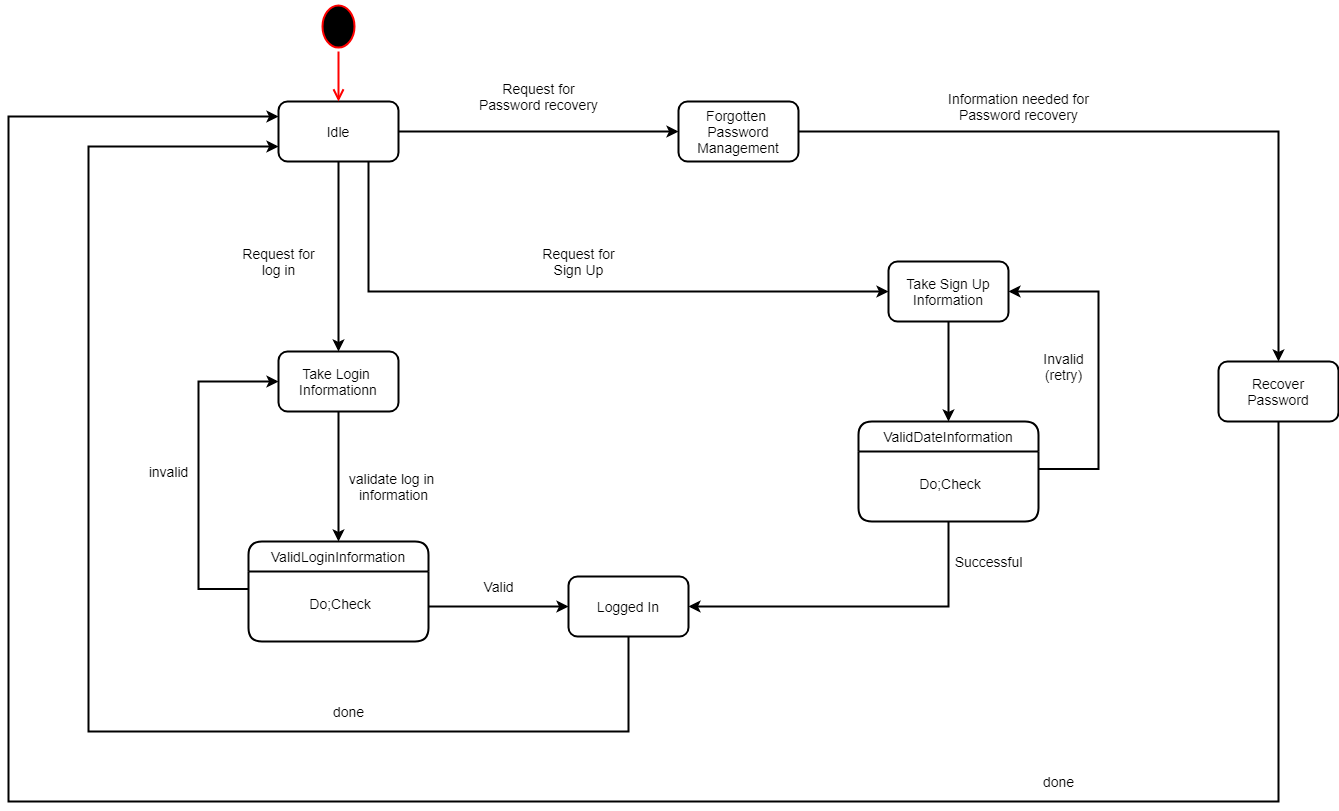

The diagram above was exported from draw.io. Its source (the exported page's mxGraphModel, read from the mxfile embedded in the PNG):
<mxGraphModel dx="2297" dy="678" grid="1" gridSize="10" guides="1" tooltips="1" connect="1" arrows="1" fold="1" page="1" pageScale="1" pageWidth="850" pageHeight="1100" math="0" shadow="0">
  <root>
    <mxCell id="0" />
    <mxCell id="1" parent="0" />
    <mxCell id="DfOrCofwFQlBocTQs2FI-15" style="edgeStyle=orthogonalEdgeStyle;rounded=0;orthogonalLoop=1;jettySize=auto;html=1;exitX=1;exitY=0.5;exitDx=0;exitDy=0;entryX=0;entryY=0.5;entryDx=0;entryDy=0;fontSize=14;spacing=3;strokeWidth=2;" edge="1" parent="1" source="DfOrCofwFQlBocTQs2FI-1" target="DfOrCofwFQlBocTQs2FI-2">
      <mxGeometry relative="1" as="geometry" />
    </mxCell>
    <mxCell id="DfOrCofwFQlBocTQs2FI-17" style="edgeStyle=orthogonalEdgeStyle;rounded=0;orthogonalLoop=1;jettySize=auto;html=1;exitX=0.5;exitY=1;exitDx=0;exitDy=0;fontSize=14;spacing=3;strokeWidth=2;" edge="1" parent="1" source="DfOrCofwFQlBocTQs2FI-1" target="DfOrCofwFQlBocTQs2FI-3">
      <mxGeometry relative="1" as="geometry" />
    </mxCell>
    <mxCell id="DfOrCofwFQlBocTQs2FI-20" style="edgeStyle=orthogonalEdgeStyle;rounded=0;orthogonalLoop=1;jettySize=auto;html=1;exitX=0.75;exitY=1;exitDx=0;exitDy=0;entryX=0;entryY=0.5;entryDx=0;entryDy=0;fontSize=14;spacing=3;strokeWidth=2;" edge="1" parent="1" source="DfOrCofwFQlBocTQs2FI-1" target="DfOrCofwFQlBocTQs2FI-4">
      <mxGeometry relative="1" as="geometry" />
    </mxCell>
    <mxCell id="DfOrCofwFQlBocTQs2FI-1" value="Idle" style="rounded=1;whiteSpace=wrap;html=1;fontSize=14;spacing=3;strokeWidth=2;" vertex="1" parent="1">
      <mxGeometry x="231" y="250" width="120" height="60" as="geometry" />
    </mxCell>
    <mxCell id="DfOrCofwFQlBocTQs2FI-16" style="edgeStyle=orthogonalEdgeStyle;rounded=0;orthogonalLoop=1;jettySize=auto;html=1;exitX=1;exitY=0.5;exitDx=0;exitDy=0;entryX=0.5;entryY=0;entryDx=0;entryDy=0;fontSize=14;spacing=3;strokeWidth=2;" edge="1" parent="1" source="DfOrCofwFQlBocTQs2FI-2" target="DfOrCofwFQlBocTQs2FI-14">
      <mxGeometry relative="1" as="geometry" />
    </mxCell>
    <mxCell id="DfOrCofwFQlBocTQs2FI-2" value="Forgotten&amp;nbsp;&lt;br style=&quot;font-size: 14px;&quot;&gt;Password&lt;br style=&quot;font-size: 14px;&quot;&gt;Management" style="rounded=1;whiteSpace=wrap;html=1;fontSize=14;spacing=3;strokeWidth=2;" vertex="1" parent="1">
      <mxGeometry x="631" y="250" width="120" height="60" as="geometry" />
    </mxCell>
    <mxCell id="DfOrCofwFQlBocTQs2FI-18" style="edgeStyle=orthogonalEdgeStyle;rounded=0;orthogonalLoop=1;jettySize=auto;html=1;exitX=0.5;exitY=1;exitDx=0;exitDy=0;entryX=0.5;entryY=0;entryDx=0;entryDy=0;fontSize=14;spacing=3;strokeWidth=2;" edge="1" parent="1" source="DfOrCofwFQlBocTQs2FI-3" target="DfOrCofwFQlBocTQs2FI-10">
      <mxGeometry relative="1" as="geometry" />
    </mxCell>
    <mxCell id="DfOrCofwFQlBocTQs2FI-3" value="Take Login&amp;nbsp;&lt;br style=&quot;font-size: 14px;&quot;&gt;Informationn" style="rounded=1;whiteSpace=wrap;html=1;fontSize=14;spacing=3;strokeWidth=2;" vertex="1" parent="1">
      <mxGeometry x="231" y="500" width="120" height="60" as="geometry" />
    </mxCell>
    <mxCell id="DfOrCofwFQlBocTQs2FI-21" style="edgeStyle=orthogonalEdgeStyle;rounded=0;orthogonalLoop=1;jettySize=auto;html=1;exitX=0.5;exitY=1;exitDx=0;exitDy=0;fontSize=14;spacing=3;strokeWidth=2;" edge="1" parent="1" source="DfOrCofwFQlBocTQs2FI-4" target="DfOrCofwFQlBocTQs2FI-12">
      <mxGeometry relative="1" as="geometry" />
    </mxCell>
    <mxCell id="DfOrCofwFQlBocTQs2FI-4" value="Take Sign Up&lt;br style=&quot;font-size: 14px;&quot;&gt;Information" style="rounded=1;whiteSpace=wrap;html=1;fontSize=14;spacing=3;strokeWidth=2;" vertex="1" parent="1">
      <mxGeometry x="841" y="410" width="120" height="60" as="geometry" />
    </mxCell>
    <mxCell id="DfOrCofwFQlBocTQs2FI-27" style="edgeStyle=orthogonalEdgeStyle;rounded=0;orthogonalLoop=1;jettySize=auto;html=1;exitX=0.5;exitY=1;exitDx=0;exitDy=0;entryX=0;entryY=0.75;entryDx=0;entryDy=0;fontSize=14;spacing=3;strokeWidth=2;" edge="1" parent="1" source="DfOrCofwFQlBocTQs2FI-7" target="DfOrCofwFQlBocTQs2FI-1">
      <mxGeometry relative="1" as="geometry">
        <Array as="points">
          <mxPoint x="581" y="880" />
          <mxPoint x="41" y="880" />
          <mxPoint x="41" y="295" />
        </Array>
      </mxGeometry>
    </mxCell>
    <mxCell id="DfOrCofwFQlBocTQs2FI-7" value="Logged In" style="rounded=1;whiteSpace=wrap;html=1;fontSize=14;spacing=3;strokeWidth=2;" vertex="1" parent="1">
      <mxGeometry x="521" y="725" width="120" height="60" as="geometry" />
    </mxCell>
    <mxCell id="DfOrCofwFQlBocTQs2FI-10" value="ValidLoginInformation" style="swimlane;childLayout=stackLayout;horizontal=1;startSize=30;horizontalStack=0;rounded=1;fontSize=14;fontStyle=0;strokeWidth=2;resizeParent=0;resizeLast=1;shadow=0;dashed=0;align=center;spacing=3;" vertex="1" parent="1">
      <mxGeometry x="201" y="690" width="180" height="100" as="geometry" />
    </mxCell>
    <mxCell id="DfOrCofwFQlBocTQs2FI-11" value="&#10;Do;Check" style="align=center;strokeColor=none;fillColor=none;spacingLeft=4;fontSize=14;verticalAlign=top;resizable=0;rotatable=0;part=1;spacing=3;strokeWidth=2;" vertex="1" parent="DfOrCofwFQlBocTQs2FI-10">
      <mxGeometry y="30" width="180" height="70" as="geometry" />
    </mxCell>
    <mxCell id="DfOrCofwFQlBocTQs2FI-12" value="ValidDateInformation" style="swimlane;childLayout=stackLayout;horizontal=1;startSize=30;horizontalStack=0;rounded=1;fontSize=14;fontStyle=0;strokeWidth=2;resizeParent=0;resizeLast=1;shadow=0;dashed=0;align=center;spacing=3;" vertex="1" parent="1">
      <mxGeometry x="811" y="570" width="180" height="100" as="geometry" />
    </mxCell>
    <mxCell id="DfOrCofwFQlBocTQs2FI-13" value="&#10;Do;Check" style="align=center;strokeColor=none;fillColor=none;spacingLeft=4;fontSize=14;verticalAlign=top;resizable=0;rotatable=0;part=1;spacing=3;strokeWidth=2;" vertex="1" parent="DfOrCofwFQlBocTQs2FI-12">
      <mxGeometry y="30" width="180" height="70" as="geometry" />
    </mxCell>
    <mxCell id="DfOrCofwFQlBocTQs2FI-26" style="edgeStyle=orthogonalEdgeStyle;rounded=0;orthogonalLoop=1;jettySize=auto;html=1;exitX=0.5;exitY=1;exitDx=0;exitDy=0;entryX=0;entryY=0.25;entryDx=0;entryDy=0;fontSize=14;spacing=3;strokeWidth=2;" edge="1" parent="1" source="DfOrCofwFQlBocTQs2FI-14" target="DfOrCofwFQlBocTQs2FI-1">
      <mxGeometry relative="1" as="geometry">
        <Array as="points">
          <mxPoint x="1231" y="950" />
          <mxPoint x="-39" y="950" />
          <mxPoint x="-39" y="265" />
        </Array>
      </mxGeometry>
    </mxCell>
    <mxCell id="DfOrCofwFQlBocTQs2FI-14" value="Recover&lt;br style=&quot;font-size: 14px;&quot;&gt;Password" style="rounded=1;whiteSpace=wrap;html=1;fontSize=14;spacing=3;strokeWidth=2;" vertex="1" parent="1">
      <mxGeometry x="1171" y="510" width="120" height="60" as="geometry" />
    </mxCell>
    <mxCell id="DfOrCofwFQlBocTQs2FI-19" style="edgeStyle=orthogonalEdgeStyle;rounded=0;orthogonalLoop=1;jettySize=auto;html=1;exitX=1;exitY=0.5;exitDx=0;exitDy=0;entryX=0;entryY=0.5;entryDx=0;entryDy=0;fontSize=14;spacing=3;strokeWidth=2;" edge="1" parent="1" source="DfOrCofwFQlBocTQs2FI-11" target="DfOrCofwFQlBocTQs2FI-7">
      <mxGeometry relative="1" as="geometry" />
    </mxCell>
    <mxCell id="DfOrCofwFQlBocTQs2FI-22" style="edgeStyle=orthogonalEdgeStyle;rounded=0;orthogonalLoop=1;jettySize=auto;html=1;exitX=1;exitY=0.25;exitDx=0;exitDy=0;entryX=1;entryY=0.5;entryDx=0;entryDy=0;fontSize=14;spacing=3;strokeWidth=2;" edge="1" parent="1" source="DfOrCofwFQlBocTQs2FI-13" target="DfOrCofwFQlBocTQs2FI-4">
      <mxGeometry relative="1" as="geometry">
        <Array as="points">
          <mxPoint x="1051" y="618" />
          <mxPoint x="1051" y="440" />
        </Array>
      </mxGeometry>
    </mxCell>
    <mxCell id="DfOrCofwFQlBocTQs2FI-23" style="edgeStyle=orthogonalEdgeStyle;rounded=0;orthogonalLoop=1;jettySize=auto;html=1;exitX=0.5;exitY=1;exitDx=0;exitDy=0;entryX=1;entryY=0.5;entryDx=0;entryDy=0;fontSize=14;spacing=3;strokeWidth=2;" edge="1" parent="1" source="DfOrCofwFQlBocTQs2FI-13" target="DfOrCofwFQlBocTQs2FI-7">
      <mxGeometry relative="1" as="geometry" />
    </mxCell>
    <mxCell id="DfOrCofwFQlBocTQs2FI-25" style="edgeStyle=orthogonalEdgeStyle;rounded=0;orthogonalLoop=1;jettySize=auto;html=1;exitX=0;exitY=0.25;exitDx=0;exitDy=0;entryX=0;entryY=0.5;entryDx=0;entryDy=0;fontSize=14;spacing=3;strokeWidth=2;" edge="1" parent="1" source="DfOrCofwFQlBocTQs2FI-11" target="DfOrCofwFQlBocTQs2FI-3">
      <mxGeometry relative="1" as="geometry">
        <Array as="points">
          <mxPoint x="151" y="738" />
          <mxPoint x="151" y="530" />
        </Array>
      </mxGeometry>
    </mxCell>
    <mxCell id="DfOrCofwFQlBocTQs2FI-28" value="Request for&lt;br style=&quot;font-size: 14px;&quot;&gt;log in" style="text;html=1;align=center;verticalAlign=middle;resizable=0;points=[];autosize=1;fontSize=14;spacing=3;strokeWidth=2;" vertex="1" parent="1">
      <mxGeometry x="186" y="385" width="90" height="50" as="geometry" />
    </mxCell>
    <mxCell id="DfOrCofwFQlBocTQs2FI-29" value="Request for&lt;br style=&quot;font-size: 14px;&quot;&gt;Sign Up" style="text;html=1;align=center;verticalAlign=middle;resizable=0;points=[];autosize=1;fontSize=14;spacing=3;strokeWidth=2;" vertex="1" parent="1">
      <mxGeometry x="486" y="385" width="90" height="50" as="geometry" />
    </mxCell>
    <mxCell id="DfOrCofwFQlBocTQs2FI-30" value="Request for&lt;br style=&quot;font-size: 14px;&quot;&gt;Password recovery" style="text;html=1;align=center;verticalAlign=middle;resizable=0;points=[];autosize=1;fontSize=14;spacing=3;strokeWidth=2;" vertex="1" parent="1">
      <mxGeometry x="421" y="220" width="140" height="50" as="geometry" />
    </mxCell>
    <mxCell id="DfOrCofwFQlBocTQs2FI-31" value="Information needed for&lt;br style=&quot;font-size: 14px;&quot;&gt;Password recovery" style="text;html=1;align=center;verticalAlign=middle;resizable=0;points=[];autosize=1;fontSize=14;spacing=3;strokeWidth=2;" vertex="1" parent="1">
      <mxGeometry x="891" y="230" width="160" height="50" as="geometry" />
    </mxCell>
    <mxCell id="DfOrCofwFQlBocTQs2FI-32" value="Invalid&lt;br style=&quot;font-size: 14px;&quot;&gt;(retry)" style="text;html=1;align=center;verticalAlign=middle;resizable=0;points=[];autosize=1;fontSize=14;spacing=3;strokeWidth=2;" vertex="1" parent="1">
      <mxGeometry x="986" y="490" width="60" height="50" as="geometry" />
    </mxCell>
    <mxCell id="DfOrCofwFQlBocTQs2FI-33" value="Successful" style="text;html=1;align=center;verticalAlign=middle;resizable=0;points=[];autosize=1;fontSize=14;spacing=3;strokeWidth=2;" vertex="1" parent="1">
      <mxGeometry x="896" y="695" width="90" height="30" as="geometry" />
    </mxCell>
    <mxCell id="DfOrCofwFQlBocTQs2FI-34" value="done" style="text;html=1;align=center;verticalAlign=middle;resizable=0;points=[];autosize=1;fontSize=14;spacing=3;strokeWidth=2;" vertex="1" parent="1">
      <mxGeometry x="986" y="915" width="50" height="30" as="geometry" />
    </mxCell>
    <mxCell id="DfOrCofwFQlBocTQs2FI-35" value="done" style="text;html=1;align=center;verticalAlign=middle;resizable=0;points=[];autosize=1;fontSize=14;spacing=3;strokeWidth=2;" vertex="1" parent="1">
      <mxGeometry x="276" y="845" width="50" height="30" as="geometry" />
    </mxCell>
    <mxCell id="DfOrCofwFQlBocTQs2FI-36" value="Valid" style="text;html=1;align=center;verticalAlign=middle;resizable=0;points=[];autosize=1;fontSize=14;spacing=3;strokeWidth=2;" vertex="1" parent="1">
      <mxGeometry x="426" y="720" width="50" height="30" as="geometry" />
    </mxCell>
    <mxCell id="DfOrCofwFQlBocTQs2FI-37" value="invalid" style="text;html=1;align=center;verticalAlign=middle;resizable=0;points=[];autosize=1;fontSize=14;spacing=3;strokeWidth=2;" vertex="1" parent="1">
      <mxGeometry x="91" y="605" width="60" height="30" as="geometry" />
    </mxCell>
    <mxCell id="DfOrCofwFQlBocTQs2FI-38" value="validate log in&amp;nbsp;&lt;br style=&quot;font-size: 14px;&quot;&gt;information" style="text;html=1;align=center;verticalAlign=middle;resizable=0;points=[];autosize=1;fontSize=14;spacing=3;strokeWidth=2;" vertex="1" parent="1">
      <mxGeometry x="291" y="610" width="110" height="50" as="geometry" />
    </mxCell>
    <mxCell id="DfOrCofwFQlBocTQs2FI-42" value="" style="ellipse;html=1;shape=startState;fillColor=#000000;strokeColor=#ff0000;align=center;fontSize=14;spacing=3;strokeWidth=2;" vertex="1" parent="1">
      <mxGeometry x="271" y="150" width="40" height="50" as="geometry" />
    </mxCell>
    <mxCell id="DfOrCofwFQlBocTQs2FI-43" value="" style="edgeStyle=orthogonalEdgeStyle;html=1;verticalAlign=bottom;endArrow=open;endSize=8;strokeColor=#ff0000;fontSize=14;spacing=3;strokeWidth=2;" edge="1" source="DfOrCofwFQlBocTQs2FI-42" parent="1">
      <mxGeometry relative="1" as="geometry">
        <mxPoint x="291" y="250" as="targetPoint" />
      </mxGeometry>
    </mxCell>
  </root>
</mxGraphModel>